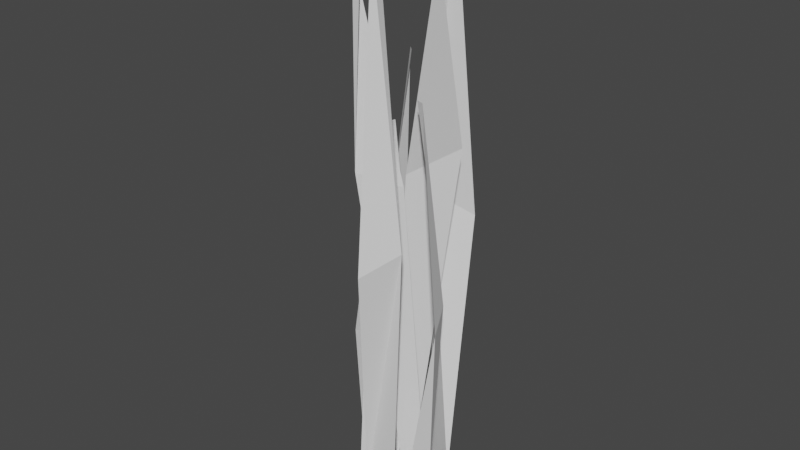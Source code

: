 # Source: UpdatedGrass.blend  (saved by Blender 3.6.13; exported with 4.5.12 LTS)
import bpy
from mathutils import Matrix  # noqa: F401  (used for matrix-valued properties, if any)

bpy.ops.wm.read_factory_settings(use_empty=True)
scene = bpy.context.scene
scene.name = 'Scene'

# ---- collections
col_collection = bpy.data.collections.new('Collection'); scene.collection.children.link(col_collection)

# ---- world
world_world = bpy.data.worlds.new('World'); scene.world = world_world
world_world.use_nodes = True; world_world.node_tree.nodes.clear()
_N = world_world.node_tree.nodes; _L = world_world.node_tree.links
n0 = _N.new('ShaderNodeOutputWorld'); n0.name = 'World Output'; n0.location = (300, 300)
n1 = _N.new('ShaderNodeBackground'); n1.name = 'Background'; n1.location = (10, 300)
n1.inputs[0].default_value = (0.05088, 0.05088, 0.05088, 1.0)
_L.new(n1.outputs[0], n0.inputs[0])
n0.is_active_output = True
world_world.color = (0.05088, 0.05088, 0.05088)
world_world.use_sun_shadow = False
world_world.sun_shadow_jitter_overblur = 0.0

# ---- meshes
me_plane_002 = bpy.data.meshes.new('Plane.002')
me_plane_002.from_pydata([(-0.5616, -0.4065, 0.2113), (1.0, 0.04963, -0.04057), (-0.5616, -0.2955, 0.179), (1.0, 0.2843, 0.008431), (0.05497, -0.03361, 0.03714), (-0.01743, 0.4575, 0.1378), (-0.6369, 0.5915, 0.07244), (1.023, 0.4228, 0.1196), (-0.6369, 0.4346, 0.06659), (1.023, 0.6033, 0.01943), (0.2341, 1.045, 0.08298), (0.174, 0.7294, -0.016), (-0.2411, 0.4818, -0.05237), (1.012, 0.5726, -0.01231), (-0.2411, 0.4062, -0.03309), (1.012, 0.3154, -0.07315), (0.4165, 0.6798, -0.1105), (0.3711, 0.247, -0.1032), (-0.6355, 0.5844, -0.09705), (1.041, -0.3986, 0.1088), (-0.6355, 0.4069, -0.07543), (1.041, -0.5244, 0.03955), (0.0266, -0.1517, 0.04007), (-0.05115, -0.4189, -0.1029), (-0.7164, -0.6894, -0.0509), (1.066, -0.4238, -0.08193), (-0.7164, -0.5481, -0.03102), (1.066, -0.8138, 7.004e-06), (0.2189, -1.112, -0.1022), (0.1544, -1.013, 0.02337), (-0.2914, -0.8474, 0.08136), (1.054, -0.8512, 0.03389), (-0.2914, -0.7323, 0.06926), (1.054, -0.7285, 0.1167), (0.4148, -1.165, 0.1205), (0.3661, -0.7253, 0.1523), (-0.07706, 0.648, 0.04339), (1.012, 0.009932, 0.177), (-0.07706, 0.5328, 0.05743), (1.012, -0.07176, 0.1321), (0.3528, 0.1702, 0.1324), (0.3023, -0.003257, 0.03957), (-0.1296, -0.1789, 0.07335), (1.027, -0.006414, 0.05321), (-0.1296, -0.08712, 0.08626), (1.027, -0.2596, 0.1064), (0.4776, -0.4531, 0.04008), (0.4357, -0.3888, 0.1216), (0.1464, -0.2814, 0.1592), (1.02, -0.2839, 0.1284), (0.1464, -0.2067, 0.1514), (1.02, -0.2042, 0.1822), (0.6048, -0.4877, 0.1846), (0.5732, -0.2021, 0.2053)], [], [(4, 1, 3, 5), (0, 4, 5, 2), (10, 7, 9, 11), (6, 10, 11, 8), (16, 13, 15, 17), (12, 16, 17, 14), (22, 19, 21, 23), (18, 22, 23, 20), (28, 25, 27, 29), (24, 28, 29, 26), (34, 31, 33, 35), (30, 34, 35, 32), (40, 37, 39, 41), (36, 40, 41, 38), (46, 43, 45, 47), (42, 46, 47, 44), (52, 49, 51, 53), (48, 52, 53, 50)])
_uv = me_plane_002.uv_layers.new(name='UVMap')
_uv.uv.foreach_set('vector', [0.5, 0.0, 1.0, 0.0, 1.0, 1.0, 0.5, 1.0, 0.0, 0.0, 0.5, 0.0, 0.5, 1.0, 0.0, 1.0, 0.5, 0.0, 1.0, 0.0, 1.0, 1.0, 0.5, 1.0, 0.0, 0.0, 0.5, 0.0, 0.5, 1.0, 0.0, 1.0, 0.5, 0.0, 1.0, 0.0, 1.0, 1.0, 0.5, 1.0, 0.0, 0.0, 0.5, 0.0, 0.5, 1.0, 0.0, 1.0, 0.5, 0.0, 1.0, 0.0, 1.0, 1.0, 0.5, 1.0, 0.0, 0.0, 0.5, 0.0, 0.5, 1.0, 0.0, 1.0, 0.5, 0.0, 1.0, 0.0, 1.0, 1.0, 0.5, 1.0, 0.0, 0.0, 0.5, 0.0, 0.5, 1.0, 0.0, 1.0, 0.5, 0.0, 1.0, 0.0, 1.0, 1.0, 0.5, 1.0, 0.0, 0.0, 0.5, 0.0, 0.5, 1.0, 0.0, 1.0, 0.5, 0.0, 1.0, 0.0, 1.0, 1.0, 0.5, 1.0, 0.0, 0.0, 0.5, 0.0, 0.5, 1.0, 0.0, 1.0, 0.5, 0.0, 1.0, 0.0, 1.0, 1.0, 0.5, 1.0, 0.0, 0.0, 0.5, 0.0, 0.5, 1.0, 0.0, 1.0, 0.5, 0.0, 1.0, 0.0, 1.0, 1.0, 0.5, 1.0, 0.0, 0.0, 0.5, 0.0, 0.5, 1.0, 0.0, 1.0])
me_plane_002.update()

# ---- objects
ob_plane_002 = bpy.data.objects.new('Plane.002', me_plane_002)

# ---- transforms, parenting, visibility, modifiers, constraints
ob_plane_002.location = (-0.07983, 0.1298, 1.231)
ob_plane_002.rotation_euler = (2.811, 1.571, 0.0)
ob_plane_002.scale = (1.205, 0.2481, 1.205)

# ---- collection membership
col_collection.objects.link(ob_plane_002)

# ---- scene / render settings (as saved in the file)
scene.frame_start = 1; scene.frame_end = 250; scene.frame_set(1)
scene.render.engine = 'BLENDER_EEVEE_NEXT'
scene.cycles.sampling_pattern = 'TABULATED_SOBOL'
scene.view_settings.view_transform = 'Filmic'
bpy.context.view_layer.update()

# ---- added for rendering (the .blend has no active camera and no usable light): camera, sun
cam_auto = bpy.data.cameras.new('AutoCamera')
cam_auto.lens = 50.0
cam_auto.sensor_width = 36.0
cam_auto.clip_end = 1000.0
ob_auto_camera = bpy.data.objects.new('AutoCamera', cam_auto)
scene.collection.objects.link(ob_auto_camera)
ob_auto_camera.location = (1.99288, -2.43786, 2.72793)
ob_auto_camera.rotation_euler = (1.09748, -7.21219e-08, 0.694738)
scene.camera = ob_auto_camera
light_auto_sun = bpy.data.lights.new('AutoSun', 'SUN')
light_auto_sun.energy = 3.0
light_auto_sun.angle = 0.0523599
ob_auto_sun = bpy.data.objects.new('AutoSun', light_auto_sun)
scene.collection.objects.link(ob_auto_sun)
ob_auto_sun.rotation_euler = (0.872665, 0.174533, 0.523599)
bpy.context.view_layer.update()

